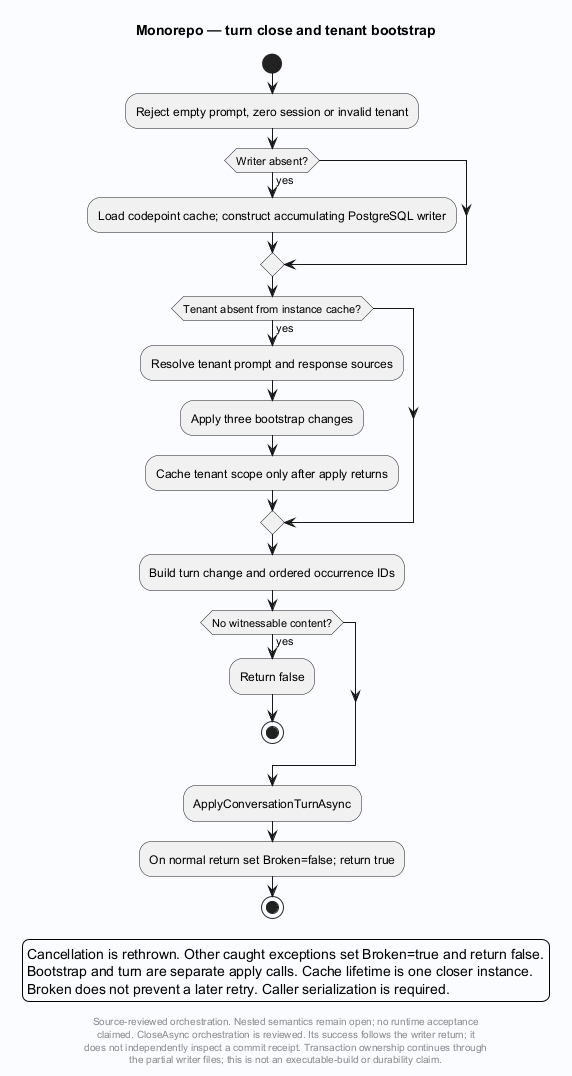

The diagram above was rendered by PlantUML. Its source (embedded in the PNG):
@startuml
' Evidence: Laplace/app/Laplace.Substrate/Ingestion/TurnCloser.cs SHA256 bcf3320e318e5c42c60263de401611a6e036f16a7874ee4a198fa5b59c054e3c
' Evidence: Laplace/app/Laplace.Substrate/Abstractions/ConversationContent.cs SHA256 29d2756e02967b64afc125b499f1ca5a08044dbb6423d9e895ba5fef7d388b88
' Evidence: Laplace/app/Laplace.Substrate/Crud/Npgsql/ConsensusAccumulatingWriter.cs SHA256 1becc7b1658d0c37274a6ea4f2872e3bf2f09d864a1285895b1c1e99cc8a0312
skinparam backgroundColor #FAFCFF
skinparam shadowing false
skinparam defaultFontName SansSerif
title Monorepo — turn close and tenant bootstrap
start
:Reject empty prompt, zero session or invalid tenant;
if (Writer absent?) then (yes)
 :Load codepoint cache; construct accumulating PostgreSQL writer;
endif
if (Tenant absent from instance cache?) then (yes)
 :Resolve tenant prompt and response sources;
 :Apply three bootstrap changes;
 :Cache tenant scope only after apply returns;
endif
:Build turn change and ordered occurrence IDs;
if (No witnessable content?) then (yes)
 :Return false;
 stop
endif
:ApplyConversationTurnAsync;
:On normal return set Broken=false; return true;
stop
legend bottom
Cancellation is rethrown. Other caught exceptions set Broken=true and return false.
Bootstrap and turn are separate apply calls. Cache lifetime is one closer instance.
Broken does not prevent a later retry. Caller serialization is required.
endlegend
footer
Source-reviewed orchestration. Nested semantics remain open; no runtime acceptance
claimed. CloseAsync orchestration is reviewed. Its success follows the writer return; it
does not independently inspect a commit receipt. Transaction ownership continues through
the partial writer files; this is not an executable-build or durability claim.
end footer

@enduml